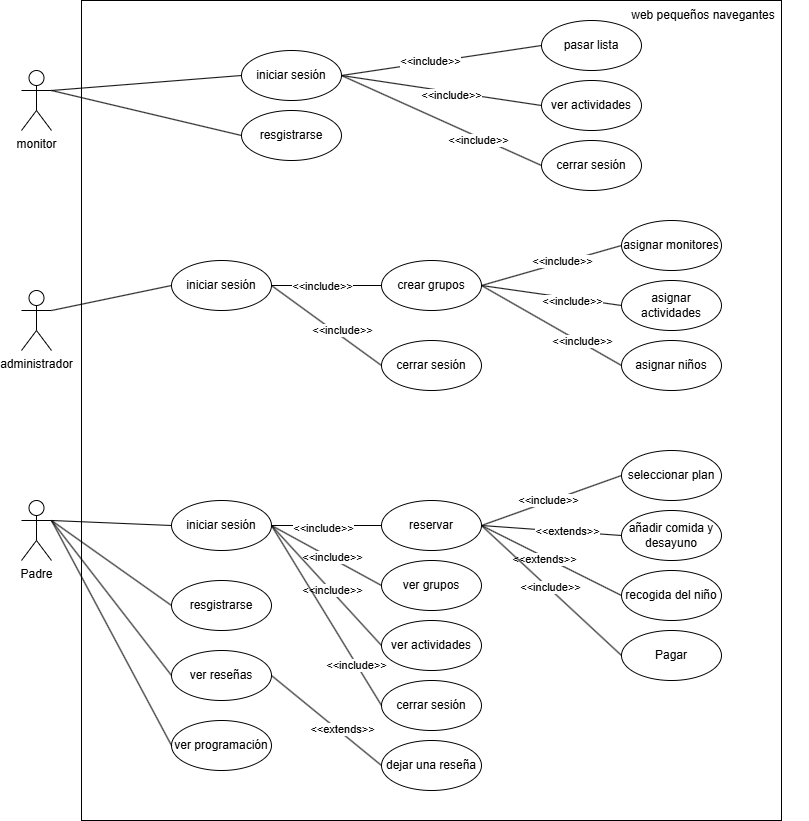

The diagram above was exported from draw.io. Its source (the exported page's mxGraphModel, read from the mxfile embedded in the PNG):
<mxGraphModel dx="2074" dy="1132" grid="1" gridSize="10" guides="1" tooltips="1" connect="1" arrows="1" fold="1" page="1" pageScale="1" pageWidth="827" pageHeight="1169" math="0" shadow="0">
  <root>
    <mxCell id="0" />
    <mxCell id="1" parent="0" />
    <mxCell id="VKBFZvrex3PulZXpPqg_-78" value="" style="rounded=0;whiteSpace=wrap;html=1;" vertex="1" parent="1">
      <mxGeometry x="100" y="10" width="700" height="820" as="geometry" />
    </mxCell>
    <mxCell id="VKBFZvrex3PulZXpPqg_-1" value="monitor" style="shape=umlActor;verticalLabelPosition=bottom;verticalAlign=top;html=1;outlineConnect=0;" vertex="1" parent="1">
      <mxGeometry x="40" y="80" width="30" height="60" as="geometry" />
    </mxCell>
    <mxCell id="VKBFZvrex3PulZXpPqg_-2" value="administrador" style="shape=umlActor;verticalLabelPosition=bottom;verticalAlign=top;html=1;outlineConnect=0;" vertex="1" parent="1">
      <mxGeometry x="40" y="300" width="30" height="60" as="geometry" />
    </mxCell>
    <mxCell id="VKBFZvrex3PulZXpPqg_-3" value="Padre" style="shape=umlActor;verticalLabelPosition=bottom;verticalAlign=top;html=1;outlineConnect=0;" vertex="1" parent="1">
      <mxGeometry x="40" y="510" width="30" height="60" as="geometry" />
    </mxCell>
    <mxCell id="VKBFZvrex3PulZXpPqg_-4" value="iniciar sesión" style="ellipse;whiteSpace=wrap;html=1;" vertex="1" parent="1">
      <mxGeometry x="260" y="60" width="100" height="50" as="geometry" />
    </mxCell>
    <mxCell id="VKBFZvrex3PulZXpPqg_-5" value="pasar lista" style="ellipse;whiteSpace=wrap;html=1;" vertex="1" parent="1">
      <mxGeometry x="560" y="30" width="100" height="50" as="geometry" />
    </mxCell>
    <mxCell id="VKBFZvrex3PulZXpPqg_-6" value="ver actividades" style="ellipse;whiteSpace=wrap;html=1;" vertex="1" parent="1">
      <mxGeometry x="560" y="90" width="100" height="50" as="geometry" />
    </mxCell>
    <mxCell id="VKBFZvrex3PulZXpPqg_-9" value="" style="endArrow=none;html=1;rounded=0;exitX=1;exitY=0.3333333333333333;exitDx=0;exitDy=0;exitPerimeter=0;entryX=0;entryY=0.5;entryDx=0;entryDy=0;" edge="1" parent="1" source="VKBFZvrex3PulZXpPqg_-1" target="VKBFZvrex3PulZXpPqg_-4">
      <mxGeometry width="50" height="50" relative="1" as="geometry">
        <mxPoint x="120" y="130" as="sourcePoint" />
        <mxPoint x="170" y="80" as="targetPoint" />
      </mxGeometry>
    </mxCell>
    <mxCell id="VKBFZvrex3PulZXpPqg_-10" value="" style="endArrow=none;html=1;rounded=0;exitX=1;exitY=0.5;exitDx=0;exitDy=0;entryX=0;entryY=0.5;entryDx=0;entryDy=0;" edge="1" parent="1" source="VKBFZvrex3PulZXpPqg_-4" target="VKBFZvrex3PulZXpPqg_-5">
      <mxGeometry width="50" height="50" relative="1" as="geometry">
        <mxPoint x="150" y="160" as="sourcePoint" />
        <mxPoint x="200" y="110" as="targetPoint" />
      </mxGeometry>
    </mxCell>
    <mxCell id="VKBFZvrex3PulZXpPqg_-12" value="&amp;lt;&amp;lt;include&amp;gt;&amp;gt;" style="edgeLabel;html=1;align=center;verticalAlign=middle;resizable=0;points=[];" vertex="1" connectable="0" parent="VKBFZvrex3PulZXpPqg_-10">
      <mxGeometry x="-0.112" y="1" relative="1" as="geometry">
        <mxPoint as="offset" />
      </mxGeometry>
    </mxCell>
    <mxCell id="VKBFZvrex3PulZXpPqg_-11" value="" style="endArrow=none;html=1;rounded=0;exitX=1;exitY=0.5;exitDx=0;exitDy=0;entryX=0;entryY=0.5;entryDx=0;entryDy=0;" edge="1" parent="1" source="VKBFZvrex3PulZXpPqg_-4" target="VKBFZvrex3PulZXpPqg_-6">
      <mxGeometry width="50" height="50" relative="1" as="geometry">
        <mxPoint x="160" y="250" as="sourcePoint" />
        <mxPoint x="210" y="200" as="targetPoint" />
      </mxGeometry>
    </mxCell>
    <mxCell id="VKBFZvrex3PulZXpPqg_-13" value="&amp;lt;&amp;lt;include&amp;gt;&amp;gt;" style="edgeLabel;html=1;align=center;verticalAlign=middle;resizable=0;points=[];" vertex="1" connectable="0" parent="VKBFZvrex3PulZXpPqg_-11">
      <mxGeometry x="0.1" y="-3" relative="1" as="geometry">
        <mxPoint as="offset" />
      </mxGeometry>
    </mxCell>
    <mxCell id="VKBFZvrex3PulZXpPqg_-14" value="resgistrarse" style="ellipse;whiteSpace=wrap;html=1;" vertex="1" parent="1">
      <mxGeometry x="260" y="120" width="100" height="50" as="geometry" />
    </mxCell>
    <mxCell id="VKBFZvrex3PulZXpPqg_-15" value="" style="endArrow=none;html=1;rounded=0;entryX=1;entryY=0.3333333333333333;entryDx=0;entryDy=0;entryPerimeter=0;exitX=0;exitY=0.5;exitDx=0;exitDy=0;" edge="1" parent="1" source="VKBFZvrex3PulZXpPqg_-14" target="VKBFZvrex3PulZXpPqg_-1">
      <mxGeometry width="50" height="50" relative="1" as="geometry">
        <mxPoint x="180" y="260" as="sourcePoint" />
        <mxPoint x="230" y="210" as="targetPoint" />
      </mxGeometry>
    </mxCell>
    <mxCell id="VKBFZvrex3PulZXpPqg_-16" value="iniciar sesión" style="ellipse;whiteSpace=wrap;html=1;" vertex="1" parent="1">
      <mxGeometry x="190" y="270" width="100" height="50" as="geometry" />
    </mxCell>
    <mxCell id="VKBFZvrex3PulZXpPqg_-17" value="crear grupos" style="ellipse;whiteSpace=wrap;html=1;" vertex="1" parent="1">
      <mxGeometry x="400" y="270" width="100" height="50" as="geometry" />
    </mxCell>
    <mxCell id="VKBFZvrex3PulZXpPqg_-18" value="asignar monitores" style="ellipse;whiteSpace=wrap;html=1;" vertex="1" parent="1">
      <mxGeometry x="640" y="230" width="100" height="50" as="geometry" />
    </mxCell>
    <mxCell id="VKBFZvrex3PulZXpPqg_-19" value="asignar actividades" style="ellipse;whiteSpace=wrap;html=1;" vertex="1" parent="1">
      <mxGeometry x="640" y="290" width="100" height="50" as="geometry" />
    </mxCell>
    <mxCell id="VKBFZvrex3PulZXpPqg_-20" value="asignar niños" style="ellipse;whiteSpace=wrap;html=1;" vertex="1" parent="1">
      <mxGeometry x="640" y="350" width="100" height="50" as="geometry" />
    </mxCell>
    <mxCell id="VKBFZvrex3PulZXpPqg_-21" value="cerrar sesión" style="ellipse;whiteSpace=wrap;html=1;" vertex="1" parent="1">
      <mxGeometry x="560" y="150" width="100" height="50" as="geometry" />
    </mxCell>
    <mxCell id="VKBFZvrex3PulZXpPqg_-22" value="" style="endArrow=none;html=1;rounded=0;entryX=1;entryY=0.5;entryDx=0;entryDy=0;exitX=0;exitY=0.5;exitDx=0;exitDy=0;" edge="1" parent="1" source="VKBFZvrex3PulZXpPqg_-21" target="VKBFZvrex3PulZXpPqg_-4">
      <mxGeometry width="50" height="50" relative="1" as="geometry">
        <mxPoint x="430" y="210" as="sourcePoint" />
        <mxPoint x="480" y="160" as="targetPoint" />
      </mxGeometry>
    </mxCell>
    <mxCell id="VKBFZvrex3PulZXpPqg_-23" value="&amp;lt;&amp;lt;include&amp;gt;&amp;gt;" style="edgeLabel;html=1;align=center;verticalAlign=middle;resizable=0;points=[];" vertex="1" connectable="0" parent="VKBFZvrex3PulZXpPqg_-22">
      <mxGeometry x="-0.3825" y="3" relative="1" as="geometry">
        <mxPoint as="offset" />
      </mxGeometry>
    </mxCell>
    <mxCell id="VKBFZvrex3PulZXpPqg_-24" value="cerrar sesión" style="ellipse;whiteSpace=wrap;html=1;" vertex="1" parent="1">
      <mxGeometry x="400" y="350" width="100" height="50" as="geometry" />
    </mxCell>
    <mxCell id="VKBFZvrex3PulZXpPqg_-25" value="" style="endArrow=none;html=1;rounded=0;exitX=1;exitY=0.3333333333333333;exitDx=0;exitDy=0;exitPerimeter=0;entryX=0;entryY=0.5;entryDx=0;entryDy=0;" edge="1" parent="1" source="VKBFZvrex3PulZXpPqg_-2" target="VKBFZvrex3PulZXpPqg_-16">
      <mxGeometry width="50" height="50" relative="1" as="geometry">
        <mxPoint x="150" y="380" as="sourcePoint" />
        <mxPoint x="200" y="330" as="targetPoint" />
      </mxGeometry>
    </mxCell>
    <mxCell id="VKBFZvrex3PulZXpPqg_-26" value="" style="endArrow=none;html=1;rounded=0;entryX=1;entryY=0.5;entryDx=0;entryDy=0;exitX=0;exitY=0.5;exitDx=0;exitDy=0;" edge="1" parent="1" source="VKBFZvrex3PulZXpPqg_-17" target="VKBFZvrex3PulZXpPqg_-16">
      <mxGeometry width="50" height="50" relative="1" as="geometry">
        <mxPoint x="570" y="185" as="sourcePoint" />
        <mxPoint x="370" y="95" as="targetPoint" />
      </mxGeometry>
    </mxCell>
    <mxCell id="VKBFZvrex3PulZXpPqg_-27" value="&amp;lt;&amp;lt;include&amp;gt;&amp;gt;" style="edgeLabel;html=1;align=center;verticalAlign=middle;resizable=0;points=[];" vertex="1" connectable="0" parent="VKBFZvrex3PulZXpPqg_-26">
      <mxGeometry x="-0.3825" y="3" relative="1" as="geometry">
        <mxPoint x="-26" y="-3" as="offset" />
      </mxGeometry>
    </mxCell>
    <mxCell id="VKBFZvrex3PulZXpPqg_-28" value="" style="endArrow=none;html=1;rounded=0;entryX=0;entryY=0.5;entryDx=0;entryDy=0;exitX=1;exitY=0.5;exitDx=0;exitDy=0;" edge="1" parent="1" source="VKBFZvrex3PulZXpPqg_-17" target="VKBFZvrex3PulZXpPqg_-18">
      <mxGeometry width="50" height="50" relative="1" as="geometry">
        <mxPoint x="480" y="450" as="sourcePoint" />
        <mxPoint x="530" y="400" as="targetPoint" />
      </mxGeometry>
    </mxCell>
    <mxCell id="VKBFZvrex3PulZXpPqg_-29" value="" style="endArrow=none;html=1;rounded=0;entryX=1;entryY=0.5;entryDx=0;entryDy=0;exitX=0;exitY=0.5;exitDx=0;exitDy=0;" edge="1" parent="1" source="VKBFZvrex3PulZXpPqg_-19" target="VKBFZvrex3PulZXpPqg_-17">
      <mxGeometry width="50" height="50" relative="1" as="geometry">
        <mxPoint x="510" y="440" as="sourcePoint" />
        <mxPoint x="560" y="390" as="targetPoint" />
      </mxGeometry>
    </mxCell>
    <mxCell id="VKBFZvrex3PulZXpPqg_-30" value="" style="endArrow=none;html=1;rounded=0;entryX=1;entryY=0.5;entryDx=0;entryDy=0;exitX=0;exitY=0.5;exitDx=0;exitDy=0;" edge="1" parent="1" source="VKBFZvrex3PulZXpPqg_-20" target="VKBFZvrex3PulZXpPqg_-17">
      <mxGeometry width="50" height="50" relative="1" as="geometry">
        <mxPoint x="460" y="440" as="sourcePoint" />
        <mxPoint x="510" y="390" as="targetPoint" />
      </mxGeometry>
    </mxCell>
    <mxCell id="VKBFZvrex3PulZXpPqg_-31" value="&amp;lt;&amp;lt;include&amp;gt;&amp;gt;" style="edgeLabel;html=1;align=center;verticalAlign=middle;resizable=0;points=[];" vertex="1" connectable="0" parent="1">
      <mxGeometry x="580" y="270" as="geometry" />
    </mxCell>
    <mxCell id="VKBFZvrex3PulZXpPqg_-32" value="&amp;lt;&amp;lt;include&amp;gt;&amp;gt;" style="edgeLabel;html=1;align=center;verticalAlign=middle;resizable=0;points=[];" vertex="1" connectable="0" parent="1">
      <mxGeometry x="590" y="310" as="geometry" />
    </mxCell>
    <mxCell id="VKBFZvrex3PulZXpPqg_-33" value="&amp;lt;&amp;lt;include&amp;gt;&amp;gt;" style="edgeLabel;html=1;align=center;verticalAlign=middle;resizable=0;points=[];" vertex="1" connectable="0" parent="1">
      <mxGeometry x="600" y="350" as="geometry" />
    </mxCell>
    <mxCell id="VKBFZvrex3PulZXpPqg_-34" value="" style="endArrow=none;html=1;rounded=0;entryX=1;entryY=0.5;entryDx=0;entryDy=0;exitX=0;exitY=0.5;exitDx=0;exitDy=0;" edge="1" parent="1" source="VKBFZvrex3PulZXpPqg_-24" target="VKBFZvrex3PulZXpPqg_-16">
      <mxGeometry width="50" height="50" relative="1" as="geometry">
        <mxPoint x="410" y="305" as="sourcePoint" />
        <mxPoint x="300" y="305" as="targetPoint" />
      </mxGeometry>
    </mxCell>
    <mxCell id="VKBFZvrex3PulZXpPqg_-35" value="&amp;lt;&amp;lt;include&amp;gt;&amp;gt;" style="edgeLabel;html=1;align=center;verticalAlign=middle;resizable=0;points=[];" vertex="1" connectable="0" parent="VKBFZvrex3PulZXpPqg_-34">
      <mxGeometry x="-0.3825" y="3" relative="1" as="geometry">
        <mxPoint x="-4" y="-13" as="offset" />
      </mxGeometry>
    </mxCell>
    <mxCell id="VKBFZvrex3PulZXpPqg_-36" value="iniciar sesión" style="ellipse;whiteSpace=wrap;html=1;" vertex="1" parent="1">
      <mxGeometry x="190" y="510" width="100" height="50" as="geometry" />
    </mxCell>
    <mxCell id="VKBFZvrex3PulZXpPqg_-38" value="resgistrarse" style="ellipse;whiteSpace=wrap;html=1;" vertex="1" parent="1">
      <mxGeometry x="190" y="590" width="100" height="50" as="geometry" />
    </mxCell>
    <mxCell id="VKBFZvrex3PulZXpPqg_-39" value="" style="endArrow=none;html=1;rounded=0;exitX=1;exitY=0.3333333333333333;exitDx=0;exitDy=0;exitPerimeter=0;entryX=0;entryY=0.5;entryDx=0;entryDy=0;" edge="1" parent="1" source="VKBFZvrex3PulZXpPqg_-3" target="VKBFZvrex3PulZXpPqg_-36">
      <mxGeometry width="50" height="50" relative="1" as="geometry">
        <mxPoint x="80" y="670" as="sourcePoint" />
        <mxPoint x="130" y="620" as="targetPoint" />
      </mxGeometry>
    </mxCell>
    <mxCell id="VKBFZvrex3PulZXpPqg_-40" value="" style="endArrow=none;html=1;rounded=0;entryX=1;entryY=0.3333333333333333;entryDx=0;entryDy=0;entryPerimeter=0;exitX=0;exitY=0.5;exitDx=0;exitDy=0;" edge="1" parent="1" source="VKBFZvrex3PulZXpPqg_-38" target="VKBFZvrex3PulZXpPqg_-3">
      <mxGeometry width="50" height="50" relative="1" as="geometry">
        <mxPoint x="100" y="720" as="sourcePoint" />
        <mxPoint x="150" y="670" as="targetPoint" />
      </mxGeometry>
    </mxCell>
    <mxCell id="VKBFZvrex3PulZXpPqg_-41" value="reservar" style="ellipse;whiteSpace=wrap;html=1;" vertex="1" parent="1">
      <mxGeometry x="400" y="510" width="100" height="50" as="geometry" />
    </mxCell>
    <mxCell id="VKBFZvrex3PulZXpPqg_-42" value="" style="endArrow=none;html=1;rounded=0;exitX=1;exitY=0.5;exitDx=0;exitDy=0;entryX=0;entryY=0.5;entryDx=0;entryDy=0;" edge="1" parent="1" source="VKBFZvrex3PulZXpPqg_-36" target="VKBFZvrex3PulZXpPqg_-41">
      <mxGeometry width="50" height="50" relative="1" as="geometry">
        <mxPoint x="380" y="750" as="sourcePoint" />
        <mxPoint x="430" y="700" as="targetPoint" />
      </mxGeometry>
    </mxCell>
    <mxCell id="VKBFZvrex3PulZXpPqg_-43" value="&amp;lt;&amp;lt;include&amp;gt;&amp;gt;" style="edgeLabel;html=1;align=center;verticalAlign=middle;resizable=0;points=[];" vertex="1" connectable="0" parent="VKBFZvrex3PulZXpPqg_-42">
      <mxGeometry x="-0.0769" y="-2" relative="1" as="geometry">
        <mxPoint as="offset" />
      </mxGeometry>
    </mxCell>
    <mxCell id="VKBFZvrex3PulZXpPqg_-44" value="seleccionar plan" style="ellipse;whiteSpace=wrap;html=1;" vertex="1" parent="1">
      <mxGeometry x="640" y="460" width="100" height="50" as="geometry" />
    </mxCell>
    <mxCell id="VKBFZvrex3PulZXpPqg_-45" value="" style="endArrow=none;html=1;rounded=0;entryX=1;entryY=0.5;entryDx=0;entryDy=0;exitX=0;exitY=0.5;exitDx=0;exitDy=0;" edge="1" parent="1" source="VKBFZvrex3PulZXpPqg_-44" target="VKBFZvrex3PulZXpPqg_-41">
      <mxGeometry width="50" height="50" relative="1" as="geometry">
        <mxPoint x="510" y="680" as="sourcePoint" />
        <mxPoint x="560" y="630" as="targetPoint" />
      </mxGeometry>
    </mxCell>
    <mxCell id="VKBFZvrex3PulZXpPqg_-46" value="&amp;lt;&amp;lt;include&amp;gt;&amp;gt;" style="edgeLabel;html=1;align=center;verticalAlign=middle;resizable=0;points=[];" vertex="1" connectable="0" parent="VKBFZvrex3PulZXpPqg_-45">
      <mxGeometry x="0.0328" y="-2" relative="1" as="geometry">
        <mxPoint as="offset" />
      </mxGeometry>
    </mxCell>
    <mxCell id="VKBFZvrex3PulZXpPqg_-47" value="añadir comida y desayuno" style="ellipse;whiteSpace=wrap;html=1;" vertex="1" parent="1">
      <mxGeometry x="640" y="520" width="100" height="50" as="geometry" />
    </mxCell>
    <mxCell id="VKBFZvrex3PulZXpPqg_-48" value="" style="endArrow=none;html=1;rounded=0;entryX=1;entryY=0.5;entryDx=0;entryDy=0;exitX=0;exitY=0.5;exitDx=0;exitDy=0;" edge="1" parent="1" source="VKBFZvrex3PulZXpPqg_-47" target="VKBFZvrex3PulZXpPqg_-41">
      <mxGeometry width="50" height="50" relative="1" as="geometry">
        <mxPoint x="520" y="690" as="sourcePoint" />
        <mxPoint x="570" y="640" as="targetPoint" />
      </mxGeometry>
    </mxCell>
    <mxCell id="VKBFZvrex3PulZXpPqg_-49" value="&amp;lt;&amp;lt;extends&amp;gt;&amp;gt;" style="edgeLabel;html=1;align=center;verticalAlign=middle;resizable=0;points=[];" vertex="1" connectable="0" parent="VKBFZvrex3PulZXpPqg_-48">
      <mxGeometry x="-0.2226" y="-2" relative="1" as="geometry">
        <mxPoint y="1" as="offset" />
      </mxGeometry>
    </mxCell>
    <mxCell id="VKBFZvrex3PulZXpPqg_-51" value="recogida del niño" style="ellipse;whiteSpace=wrap;html=1;" vertex="1" parent="1">
      <mxGeometry x="640" y="580" width="100" height="50" as="geometry" />
    </mxCell>
    <mxCell id="VKBFZvrex3PulZXpPqg_-52" value="" style="endArrow=none;html=1;rounded=0;entryX=1;entryY=0.5;entryDx=0;entryDy=0;exitX=0;exitY=0.5;exitDx=0;exitDy=0;" edge="1" parent="1" source="VKBFZvrex3PulZXpPqg_-51" target="VKBFZvrex3PulZXpPqg_-41">
      <mxGeometry width="50" height="50" relative="1" as="geometry">
        <mxPoint x="650" y="525" as="sourcePoint" />
        <mxPoint x="510" y="545" as="targetPoint" />
      </mxGeometry>
    </mxCell>
    <mxCell id="VKBFZvrex3PulZXpPqg_-54" value="Text" style="edgeLabel;html=1;align=center;verticalAlign=middle;resizable=0;points=[];" vertex="1" connectable="0" parent="VKBFZvrex3PulZXpPqg_-52">
      <mxGeometry x="0.0959" y="2" relative="1" as="geometry">
        <mxPoint as="offset" />
      </mxGeometry>
    </mxCell>
    <mxCell id="VKBFZvrex3PulZXpPqg_-55" value="&amp;lt;&amp;lt;extends&amp;gt;&amp;gt;" style="edgeLabel;html=1;align=center;verticalAlign=middle;resizable=0;points=[];" vertex="1" connectable="0" parent="VKBFZvrex3PulZXpPqg_-52">
      <mxGeometry x="0.0959" y="2" relative="1" as="geometry">
        <mxPoint as="offset" />
      </mxGeometry>
    </mxCell>
    <mxCell id="VKBFZvrex3PulZXpPqg_-56" value="" style="endArrow=none;html=1;rounded=0;entryX=1;entryY=0.5;entryDx=0;entryDy=0;exitX=0;exitY=0.5;exitDx=0;exitDy=0;" edge="1" parent="1" source="VKBFZvrex3PulZXpPqg_-58" target="VKBFZvrex3PulZXpPqg_-41">
      <mxGeometry width="50" height="50" relative="1" as="geometry">
        <mxPoint x="640" y="690" as="sourcePoint" />
        <mxPoint x="510" y="545" as="targetPoint" />
      </mxGeometry>
    </mxCell>
    <mxCell id="VKBFZvrex3PulZXpPqg_-57" value="&amp;lt;&amp;lt;include&amp;gt;&amp;gt;" style="edgeLabel;html=1;align=center;verticalAlign=middle;resizable=0;points=[];" vertex="1" connectable="0" parent="VKBFZvrex3PulZXpPqg_-56">
      <mxGeometry x="0.0328" y="-2" relative="1" as="geometry">
        <mxPoint as="offset" />
      </mxGeometry>
    </mxCell>
    <mxCell id="VKBFZvrex3PulZXpPqg_-58" value="Pagar" style="ellipse;whiteSpace=wrap;html=1;" vertex="1" parent="1">
      <mxGeometry x="640" y="640" width="100" height="50" as="geometry" />
    </mxCell>
    <mxCell id="VKBFZvrex3PulZXpPqg_-59" value="ver grupos" style="ellipse;whiteSpace=wrap;html=1;" vertex="1" parent="1">
      <mxGeometry x="400" y="570" width="100" height="50" as="geometry" />
    </mxCell>
    <mxCell id="VKBFZvrex3PulZXpPqg_-60" value="" style="endArrow=none;html=1;rounded=0;entryX=1;entryY=0.5;entryDx=0;entryDy=0;exitX=0;exitY=0.5;exitDx=0;exitDy=0;" edge="1" parent="1" source="VKBFZvrex3PulZXpPqg_-59" target="VKBFZvrex3PulZXpPqg_-36">
      <mxGeometry width="50" height="50" relative="1" as="geometry">
        <mxPoint x="350" y="740" as="sourcePoint" />
        <mxPoint x="400" y="690" as="targetPoint" />
      </mxGeometry>
    </mxCell>
    <mxCell id="VKBFZvrex3PulZXpPqg_-61" value="&amp;lt;&amp;lt;include&amp;gt;&amp;gt;" style="edgeLabel;html=1;align=center;verticalAlign=middle;resizable=0;points=[];" vertex="1" connectable="0" parent="VKBFZvrex3PulZXpPqg_-60">
      <mxGeometry x="-0.0956" y="-1" relative="1" as="geometry">
        <mxPoint as="offset" />
      </mxGeometry>
    </mxCell>
    <mxCell id="VKBFZvrex3PulZXpPqg_-62" value="ver actividades" style="ellipse;whiteSpace=wrap;html=1;" vertex="1" parent="1">
      <mxGeometry x="400" y="630" width="100" height="50" as="geometry" />
    </mxCell>
    <mxCell id="VKBFZvrex3PulZXpPqg_-63" value="" style="endArrow=none;html=1;rounded=0;entryX=1;entryY=0.5;entryDx=0;entryDy=0;exitX=0;exitY=0.5;exitDx=0;exitDy=0;" edge="1" parent="1" source="VKBFZvrex3PulZXpPqg_-62" target="VKBFZvrex3PulZXpPqg_-36">
      <mxGeometry width="50" height="50" relative="1" as="geometry">
        <mxPoint x="410" y="620" as="sourcePoint" />
        <mxPoint x="300" y="545" as="targetPoint" />
      </mxGeometry>
    </mxCell>
    <mxCell id="VKBFZvrex3PulZXpPqg_-64" value="&amp;lt;&amp;lt;include&amp;gt;&amp;gt;" style="edgeLabel;html=1;align=center;verticalAlign=middle;resizable=0;points=[];" vertex="1" connectable="0" parent="VKBFZvrex3PulZXpPqg_-63">
      <mxGeometry x="-0.0956" y="-1" relative="1" as="geometry">
        <mxPoint as="offset" />
      </mxGeometry>
    </mxCell>
    <mxCell id="VKBFZvrex3PulZXpPqg_-65" value="ver reseñas" style="ellipse;whiteSpace=wrap;html=1;" vertex="1" parent="1">
      <mxGeometry x="190" y="660" width="100" height="50" as="geometry" />
    </mxCell>
    <mxCell id="VKBFZvrex3PulZXpPqg_-66" value="" style="endArrow=none;html=1;rounded=0;entryX=1;entryY=0.3333333333333333;entryDx=0;entryDy=0;entryPerimeter=0;exitX=0;exitY=0.5;exitDx=0;exitDy=0;" edge="1" parent="1" source="VKBFZvrex3PulZXpPqg_-65" target="VKBFZvrex3PulZXpPqg_-3">
      <mxGeometry width="50" height="50" relative="1" as="geometry">
        <mxPoint x="150" y="850" as="sourcePoint" />
        <mxPoint x="200" y="800" as="targetPoint" />
      </mxGeometry>
    </mxCell>
    <mxCell id="VKBFZvrex3PulZXpPqg_-67" value="cerrar sesión" style="ellipse;whiteSpace=wrap;html=1;" vertex="1" parent="1">
      <mxGeometry x="400" y="690" width="100" height="50" as="geometry" />
    </mxCell>
    <mxCell id="VKBFZvrex3PulZXpPqg_-68" value="" style="endArrow=none;html=1;rounded=0;entryX=1;entryY=0.5;entryDx=0;entryDy=0;exitX=0;exitY=0.5;exitDx=0;exitDy=0;" edge="1" parent="1" source="VKBFZvrex3PulZXpPqg_-67" target="VKBFZvrex3PulZXpPqg_-36">
      <mxGeometry width="50" height="50" relative="1" as="geometry">
        <mxPoint x="390" y="500" as="sourcePoint" />
        <mxPoint x="440" y="450" as="targetPoint" />
      </mxGeometry>
    </mxCell>
    <mxCell id="VKBFZvrex3PulZXpPqg_-69" value="&amp;lt;&amp;lt;include&amp;gt;&amp;gt;" style="edgeLabel;html=1;align=center;verticalAlign=middle;resizable=0;points=[];" vertex="1" connectable="0" parent="VKBFZvrex3PulZXpPqg_-68">
      <mxGeometry x="-0.5403" relative="1" as="geometry">
        <mxPoint as="offset" />
      </mxGeometry>
    </mxCell>
    <mxCell id="VKBFZvrex3PulZXpPqg_-71" value="dejar una reseña" style="ellipse;whiteSpace=wrap;html=1;" vertex="1" parent="1">
      <mxGeometry x="400" y="750" width="100" height="50" as="geometry" />
    </mxCell>
    <mxCell id="VKBFZvrex3PulZXpPqg_-72" value="" style="endArrow=none;html=1;rounded=0;entryX=1;entryY=0.5;entryDx=0;entryDy=0;exitX=0;exitY=0.5;exitDx=0;exitDy=0;" edge="1" parent="1" source="VKBFZvrex3PulZXpPqg_-71" target="VKBFZvrex3PulZXpPqg_-65">
      <mxGeometry width="50" height="50" relative="1" as="geometry">
        <mxPoint x="260" y="890" as="sourcePoint" />
        <mxPoint x="310" y="840" as="targetPoint" />
      </mxGeometry>
    </mxCell>
    <mxCell id="VKBFZvrex3PulZXpPqg_-73" value="&amp;lt;&amp;lt;extends&amp;gt;&amp;gt;" style="edgeLabel;html=1;align=center;verticalAlign=middle;resizable=0;points=[];" vertex="1" connectable="0" parent="VKBFZvrex3PulZXpPqg_-72">
      <mxGeometry x="-0.2455" y="-4" relative="1" as="geometry">
        <mxPoint y="1" as="offset" />
      </mxGeometry>
    </mxCell>
    <mxCell id="VKBFZvrex3PulZXpPqg_-74" value="ver programación" style="ellipse;whiteSpace=wrap;html=1;" vertex="1" parent="1">
      <mxGeometry x="190" y="730" width="100" height="50" as="geometry" />
    </mxCell>
    <mxCell id="VKBFZvrex3PulZXpPqg_-76" value="" style="endArrow=none;html=1;rounded=0;entryX=1;entryY=0.3333333333333333;entryDx=0;entryDy=0;entryPerimeter=0;exitX=0;exitY=0.5;exitDx=0;exitDy=0;" edge="1" parent="1" source="VKBFZvrex3PulZXpPqg_-74" target="VKBFZvrex3PulZXpPqg_-3">
      <mxGeometry width="50" height="50" relative="1" as="geometry">
        <mxPoint x="100" y="820" as="sourcePoint" />
        <mxPoint x="150" y="770" as="targetPoint" />
      </mxGeometry>
    </mxCell>
    <mxCell id="VKBFZvrex3PulZXpPqg_-79" value="web pequeños navegantes" style="text;html=1;align=center;verticalAlign=middle;whiteSpace=wrap;rounded=0;" vertex="1" parent="1">
      <mxGeometry x="617" y="10" width="210" height="30" as="geometry" />
    </mxCell>
  </root>
</mxGraphModel>